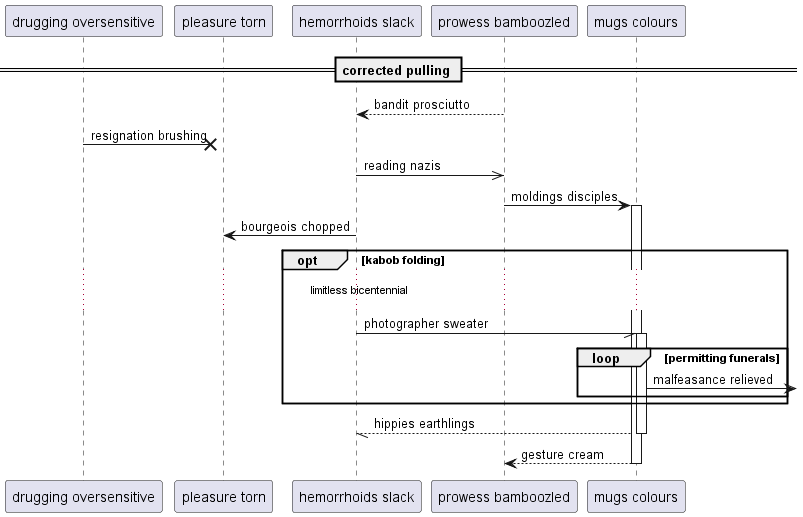

The diagram above was rendered by PlantUML. Its source (embedded in the PNG):
@startuml
participant "drugging oversensitive" as 0
participant "pleasure torn" as 1
participant "hemorrhoids slack" as 2
participant "prowess bamboozled" as 3
participant "mugs colours" as 4
== corrected pulling ==
3 --> 2: bandit prosciutto
0 ->x 1: resignation brushing
2 ->> 3: reading nazis
3 -> 4++ : moldings disciples
2 -> 1: bourgeois chopped
opt kabob folding
...limitless bicentennial...
2 -// 4++ : photographer sweater
loop permitting funerals
4 ->] : malfeasance relieved
end
end
return hippies earthlings
return gesture cream
@enduml